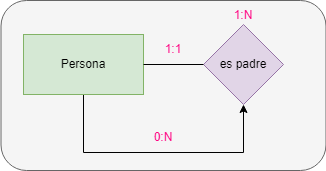

The diagram above was exported from draw.io. Its source (the exported page's mxGraphModel, read from the mxfile embedded in the PNG):
<mxGraphModel dx="1381" dy="774" grid="1" gridSize="10" guides="1" tooltips="1" connect="1" arrows="1" fold="1" page="1" pageScale="1" pageWidth="850" pageHeight="1100" math="0" shadow="0">
  <root>
    <mxCell id="0" />
    <mxCell id="1" parent="0" />
    <mxCell id="IsvbG8vp0wdIQqA4qZR5-8" value="" style="rounded=1;whiteSpace=wrap;html=1;fillColor=#f5f5f5;strokeColor=#666666;fontColor=#333333;" vertex="1" parent="1">
      <mxGeometry x="237.5" y="50" width="325" height="170" as="geometry" />
    </mxCell>
    <mxCell id="IsvbG8vp0wdIQqA4qZR5-1" style="edgeStyle=orthogonalEdgeStyle;rounded=0;orthogonalLoop=1;jettySize=auto;html=1;entryX=0.5;entryY=1;entryDx=0;entryDy=0;" edge="1" parent="1" source="IsvbG8vp0wdIQqA4qZR5-2" target="IsvbG8vp0wdIQqA4qZR5-5">
      <mxGeometry relative="1" as="geometry">
        <mxPoint x="430" y="162" as="targetPoint" />
        <Array as="points">
          <mxPoint x="320" y="202" />
          <mxPoint x="480" y="202" />
        </Array>
      </mxGeometry>
    </mxCell>
    <mxCell id="IsvbG8vp0wdIQqA4qZR5-2" value="&lt;div&gt;Persona&lt;/div&gt;" style="rounded=0;whiteSpace=wrap;html=1;fillColor=#d5e8d4;strokeColor=#82b366;" vertex="1" parent="1">
      <mxGeometry x="260" y="84" width="120" height="60" as="geometry" />
    </mxCell>
    <mxCell id="IsvbG8vp0wdIQqA4qZR5-3" value="1:1" style="text;html=1;strokeColor=none;fillColor=none;align=center;verticalAlign=middle;whiteSpace=wrap;rounded=0;fontColor=#FF0080;" vertex="1" parent="1">
      <mxGeometry x="380" y="84" width="60" height="30" as="geometry" />
    </mxCell>
    <mxCell id="IsvbG8vp0wdIQqA4qZR5-4" value="1:N" style="text;html=1;strokeColor=none;fillColor=none;align=center;verticalAlign=middle;whiteSpace=wrap;rounded=0;fontColor=#FF0080;" vertex="1" parent="1">
      <mxGeometry x="450" y="50" width="60" height="30" as="geometry" />
    </mxCell>
    <mxCell id="IsvbG8vp0wdIQqA4qZR5-5" value="es padre" style="rhombus;whiteSpace=wrap;html=1;fillColor=#e1d5e7;strokeColor=#9673a6;" vertex="1" parent="1">
      <mxGeometry x="440" y="74" width="80" height="80" as="geometry" />
    </mxCell>
    <mxCell id="IsvbG8vp0wdIQqA4qZR5-6" value="0:N" style="text;html=1;strokeColor=none;fillColor=none;align=center;verticalAlign=middle;whiteSpace=wrap;rounded=0;fontColor=#FF0080;" vertex="1" parent="1">
      <mxGeometry x="370" y="172" width="60" height="30" as="geometry" />
    </mxCell>
    <mxCell id="IsvbG8vp0wdIQqA4qZR5-7" value="" style="endArrow=none;html=1;rounded=0;exitX=1;exitY=0.5;exitDx=0;exitDy=0;entryX=0;entryY=0.5;entryDx=0;entryDy=0;" edge="1" parent="1" source="IsvbG8vp0wdIQqA4qZR5-2" target="IsvbG8vp0wdIQqA4qZR5-5">
      <mxGeometry width="50" height="50" relative="1" as="geometry">
        <mxPoint x="560" y="152" as="sourcePoint" />
        <mxPoint x="580" y="92" as="targetPoint" />
      </mxGeometry>
    </mxCell>
  </root>
</mxGraphModel>